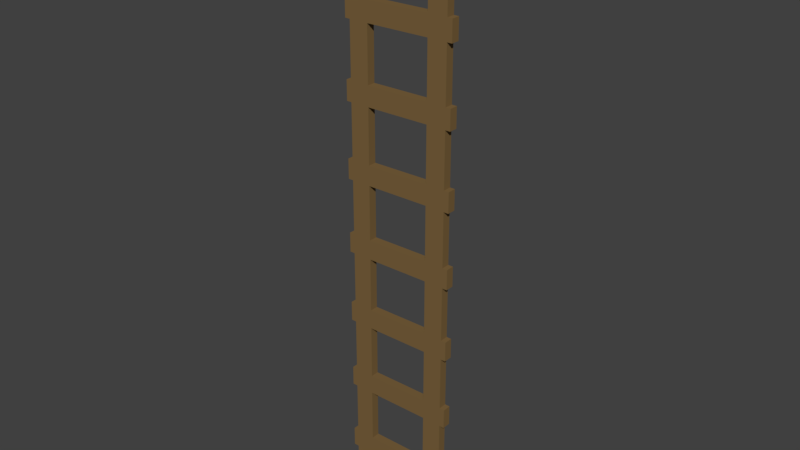 # Source: ladder.blend  (saved by Blender 2.78.0; exported with 4.5.12 LTS)
import bpy
from mathutils import Matrix  # noqa: F401  (used for matrix-valued properties, if any)

bpy.ops.wm.read_factory_settings(use_empty=True)
scene = bpy.context.scene
scene.name = 'Scene'

# ---- collections
col_collection_1 = bpy.data.collections.new('Collection 1'); scene.collection.children.link(col_collection_1)

# ---- materials (node trees are filled in below, after node groups)
mat_ladderwood = bpy.data.materials.new('ladderwood')
mat_ladderwood.alpha_threshold = 0.0
mat_ladderwood.use_transparent_shadow = False
mat_ladderwood.diffuse_color = (0.2016, 0.1248, 0.04817, 1.0)
mat_ladderwood.roughness = 0.5

# ---- material node trees

# ---- world
world_world = bpy.data.worlds.new('World'); scene.world = world_world
world_world.color = (0.05088, 0.05088, 0.05088)
world_world.use_sun_shadow = False
world_world.sun_shadow_jitter_overblur = 0.0
world_world.cycles.sampling_method = 'MANUAL'

# ---- meshes
me_cube_001 = bpy.data.meshes.new('Cube.001')
me_cube_001.from_pydata([(-1.656, -0.1339, 0.0132), (-1.656, -0.1339, 2.382), (-1.656, 0.1339, 0.0132), (-1.656, 0.1339, 2.382), (-1.038, -0.1339, 0.0132), (-1.038, -0.1339, 2.382), (-1.038, 0.1339, 0.0132), (-1.038, 0.1339, 2.382), (0.9919, -0.1339, 0.0132), (0.9919, -0.1339, 2.382), (0.9919, 0.1339, 0.0132), (0.9919, 0.1339, 2.382), (1.611, -0.1339, 0.0132), (1.611, -0.1339, 2.382), (1.611, 0.1339, 0.0132), (1.611, 0.1339, 2.382), (-1.656, -0.1339, 1.596), (-1.656, 0.1339, 1.596), (-1.038, 0.1339, 1.596), (-1.038, -0.1339, 1.596), (-1.656, 0.1339, 0.9641), (-1.038, 0.1339, 0.9641), (-1.038, -0.1339, 0.9641), (-1.656, -0.1339, 0.9641), (0.9919, -0.1339, 1.623), (0.9919, 0.1339, 1.623), (1.611, 0.1339, 1.623), (1.611, -0.1339, 1.623), (0.9919, 0.1339, 0.9834), (1.611, 0.1339, 0.9834), (1.611, -0.1339, 0.9834), (0.9919, -0.1339, 0.9834), (-1.817, -0.1339, 1.596), (-1.817, 0.1339, 1.596), (-1.817, 0.1339, 0.9641), (-1.817, -0.1339, 0.9641), (1.771, 0.1339, 1.623), (1.771, -0.1339, 1.623), (1.771, 0.1339, 0.9834), (1.771, -0.1339, 0.9834), (-1.656, -0.1339, 2.382), (-1.656, -0.1339, 4.75), (-1.656, 0.1339, 2.382), (-1.656, 0.1339, 4.75), (-1.038, -0.1339, 2.382), (-1.038, -0.1339, 4.75), (-1.038, 0.1339, 2.382), (-1.038, 0.1339, 4.75), (0.9919, -0.1339, 2.382), (0.9919, -0.1339, 4.75), (0.9919, 0.1339, 2.382), (0.9919, 0.1339, 4.75), (1.611, -0.1339, 2.382), (1.611, -0.1339, 4.75), (1.611, 0.1339, 2.382), (1.611, 0.1339, 4.75), (-1.656, -0.1339, 3.964), (-1.656, 0.1339, 3.964), (-1.038, 0.1339, 3.964), (-1.038, -0.1339, 3.964), (-1.656, 0.1339, 3.333), (-1.038, 0.1339, 3.333), (-1.038, -0.1339, 3.333), (-1.656, -0.1339, 3.333), (0.9919, -0.1339, 3.991), (0.9919, 0.1339, 3.991), (1.611, 0.1339, 3.991), (1.611, -0.1339, 3.991), (0.9919, 0.1339, 3.352), (1.611, 0.1339, 3.352), (1.611, -0.1339, 3.352), (0.9919, -0.1339, 3.352), (-1.817, -0.1339, 3.964), (-1.817, 0.1339, 3.964), (-1.817, 0.1339, 3.333), (-1.817, -0.1339, 3.333), (1.771, 0.1339, 3.991), (1.771, -0.1339, 3.991), (1.771, 0.1339, 3.352), (1.771, -0.1339, 3.352), (-1.656, -0.1339, 4.75), (-1.656, -0.1339, 7.119), (-1.656, 0.1339, 4.75), (-1.656, 0.1339, 7.119), (-1.038, -0.1339, 4.75), (-1.038, -0.1339, 7.119), (-1.038, 0.1339, 4.75), (-1.038, 0.1339, 7.119), (0.9919, -0.1339, 4.75), (0.9919, -0.1339, 7.119), (0.9919, 0.1339, 4.75), (0.9919, 0.1339, 7.119), (1.611, -0.1339, 4.75), (1.611, -0.1339, 7.119), (1.611, 0.1339, 4.75), (1.611, 0.1339, 7.119), (-1.656, -0.1339, 6.333), (-1.656, 0.1339, 6.333), (-1.038, 0.1339, 6.333), (-1.038, -0.1339, 6.333), (-1.656, 0.1339, 5.701), (-1.038, 0.1339, 5.701), (-1.038, -0.1339, 5.701), (-1.656, -0.1339, 5.701), (0.9919, -0.1339, 6.359), (0.9919, 0.1339, 6.359), (1.611, 0.1339, 6.359), (1.611, -0.1339, 6.359), (0.9919, 0.1339, 5.72), (1.611, 0.1339, 5.72), (1.611, -0.1339, 5.72), (0.9919, -0.1339, 5.72), (-1.817, -0.1339, 6.333), (-1.817, 0.1339, 6.333), (-1.817, 0.1339, 5.701), (-1.817, -0.1339, 5.701), (1.771, 0.1339, 6.359), (1.771, -0.1339, 6.359), (1.771, 0.1339, 5.72), (1.771, -0.1339, 5.72), (-1.656, -0.1339, 7.119), (-1.656, -0.1339, 9.487), (-1.656, 0.1339, 7.119), (-1.656, 0.1339, 9.487), (-1.038, -0.1339, 7.119), (-1.038, -0.1339, 9.487), (-1.038, 0.1339, 7.119), (-1.038, 0.1339, 9.487), (0.9919, -0.1339, 7.119), (0.9919, -0.1339, 9.487), (0.9919, 0.1339, 7.119), (0.9919, 0.1339, 9.487), (1.611, -0.1339, 7.119), (1.611, -0.1339, 9.487), (1.611, 0.1339, 7.119), (1.611, 0.1339, 9.487), (-1.656, -0.1339, 8.701), (-1.656, 0.1339, 8.701), (-1.038, 0.1339, 8.701), (-1.038, -0.1339, 8.701), (-1.656, 0.1339, 8.069), (-1.038, 0.1339, 8.069), (-1.038, -0.1339, 8.069), (-1.656, -0.1339, 8.069), (0.9919, -0.1339, 8.728), (0.9919, 0.1339, 8.728), (1.611, 0.1339, 8.728), (1.611, -0.1339, 8.728), (0.9919, 0.1339, 8.089), (1.611, 0.1339, 8.089), (1.611, -0.1339, 8.089), (0.9919, -0.1339, 8.089), (-1.817, -0.1339, 8.701), (-1.817, 0.1339, 8.701), (-1.817, 0.1339, 8.069), (-1.817, -0.1339, 8.069), (1.771, 0.1339, 8.728), (1.771, -0.1339, 8.728), (1.771, 0.1339, 8.089), (1.771, -0.1339, 8.089), (-1.656, -0.1339, 9.487), (-1.656, -0.1339, 11.86), (-1.656, 0.1339, 9.487), (-1.656, 0.1339, 11.86), (-1.038, -0.1339, 9.487), (-1.038, -0.1339, 11.86), (-1.038, 0.1339, 9.487), (-1.038, 0.1339, 11.86), (0.9919, -0.1339, 9.487), (0.9919, -0.1339, 11.86), (0.9919, 0.1339, 9.487), (0.9919, 0.1339, 11.86), (1.611, -0.1339, 9.487), (1.611, -0.1339, 11.86), (1.611, 0.1339, 9.487), (1.611, 0.1339, 11.86), (-1.656, -0.1339, 11.07), (-1.656, 0.1339, 11.07), (-1.038, 0.1339, 11.07), (-1.038, -0.1339, 11.07), (-1.656, 0.1339, 10.44), (-1.038, 0.1339, 10.44), (-1.038, -0.1339, 10.44), (-1.656, -0.1339, 10.44), (0.9919, -0.1339, 11.1), (0.9919, 0.1339, 11.1), (1.611, 0.1339, 11.1), (1.611, -0.1339, 11.1), (0.9919, 0.1339, 10.46), (1.611, 0.1339, 10.46), (1.611, -0.1339, 10.46), (0.9919, -0.1339, 10.46), (-1.817, -0.1339, 11.07), (-1.817, 0.1339, 11.07), (-1.817, 0.1339, 10.44), (-1.817, -0.1339, 10.44), (1.771, 0.1339, 11.1), (1.771, -0.1339, 11.1), (1.771, 0.1339, 10.46), (1.771, -0.1339, 10.46), (-1.656, -0.1339, 11.86), (-1.656, -0.1339, 14.22), (-1.656, 0.1339, 11.86), (-1.656, 0.1339, 14.22), (-1.038, -0.1339, 11.86), (-1.038, -0.1339, 14.22), (-1.038, 0.1339, 11.86), (-1.038, 0.1339, 14.22), (0.9919, -0.1339, 11.86), (0.9919, -0.1339, 14.22), (0.9919, 0.1339, 11.86), (0.9919, 0.1339, 14.22), (1.611, -0.1339, 11.86), (1.611, -0.1339, 14.22), (1.611, 0.1339, 11.86), (1.611, 0.1339, 14.22), (-1.656, -0.1339, 13.44), (-1.656, 0.1339, 13.44), (-1.038, 0.1339, 13.44), (-1.038, -0.1339, 13.44), (-1.656, 0.1339, 12.81), (-1.038, 0.1339, 12.81), (-1.038, -0.1339, 12.81), (-1.656, -0.1339, 12.81), (0.9919, -0.1339, 13.46), (0.9919, 0.1339, 13.46), (1.611, 0.1339, 13.46), (1.611, -0.1339, 13.46), (0.9919, 0.1339, 12.83), (1.611, 0.1339, 12.83), (1.611, -0.1339, 12.83), (0.9919, -0.1339, 12.83), (-1.817, -0.1339, 13.44), (-1.817, 0.1339, 13.44), (-1.817, 0.1339, 12.81), (-1.817, -0.1339, 12.81), (1.771, 0.1339, 13.46), (1.771, -0.1339, 13.46), (1.771, 0.1339, 12.83), (1.771, -0.1339, 12.83), (-1.656, -0.1339, 14.22), (-1.656, -0.1339, 16.59), (-1.656, 0.1339, 14.22), (-1.656, 0.1339, 16.59), (-1.038, -0.1339, 14.22), (-1.038, -0.1339, 16.59), (-1.038, 0.1339, 14.22), (-1.038, 0.1339, 16.59), (0.9919, -0.1339, 14.22), (0.9919, -0.1339, 16.59), (0.9919, 0.1339, 14.22), (0.9919, 0.1339, 16.59), (1.611, -0.1339, 14.22), (1.611, -0.1339, 16.59), (1.611, 0.1339, 14.22), (1.611, 0.1339, 16.59), (-1.656, -0.1339, 15.81), (-1.656, 0.1339, 15.81), (-1.038, 0.1339, 15.81), (-1.038, -0.1339, 15.81), (-1.656, 0.1339, 15.17), (-1.038, 0.1339, 15.17), (-1.038, -0.1339, 15.17), (-1.656, -0.1339, 15.17), (0.9919, -0.1339, 15.83), (0.9919, 0.1339, 15.83), (1.611, 0.1339, 15.83), (1.611, -0.1339, 15.83), (0.9919, 0.1339, 15.19), (1.611, 0.1339, 15.19), (1.611, -0.1339, 15.19), (0.9919, -0.1339, 15.19), (-1.817, -0.1339, 15.81), (-1.817, 0.1339, 15.81), (-1.817, 0.1339, 15.17), (-1.817, -0.1339, 15.17), (1.771, 0.1339, 15.83), (1.771, -0.1339, 15.83), (1.771, 0.1339, 15.19), (1.771, -0.1339, 15.19), (-1.656, -0.1339, 16.59), (-1.656, -0.1339, 18.96), (-1.656, 0.1339, 16.59), (-1.656, 0.1339, 18.96), (-1.038, -0.1339, 16.59), (-1.038, -0.1339, 18.96), (-1.038, 0.1339, 16.59), (-1.038, 0.1339, 18.96), (0.9919, -0.1339, 16.59), (0.9919, -0.1339, 18.96), (0.9919, 0.1339, 16.59), (0.9919, 0.1339, 18.96), (1.611, -0.1339, 16.59), (1.611, -0.1339, 18.96), (1.611, 0.1339, 16.59), (1.611, 0.1339, 18.96), (-1.656, -0.1339, 18.18), (-1.656, 0.1339, 18.18), (-1.038, 0.1339, 18.18), (-1.038, -0.1339, 18.18), (-1.656, 0.1339, 17.54), (-1.038, 0.1339, 17.54), (-1.038, -0.1339, 17.54), (-1.656, -0.1339, 17.54), (0.9919, -0.1339, 18.2), (0.9919, 0.1339, 18.2), (1.611, 0.1339, 18.2), (1.611, -0.1339, 18.2), (0.9919, 0.1339, 17.56), (1.611, 0.1339, 17.56), (1.611, -0.1339, 17.56), (0.9919, -0.1339, 17.56), (-1.817, -0.1339, 18.18), (-1.817, 0.1339, 18.18), (-1.817, 0.1339, 17.54), (-1.817, -0.1339, 17.54), (1.771, 0.1339, 18.2), (1.771, -0.1339, 18.2), (1.771, 0.1339, 17.56), (1.771, -0.1339, 17.56)], [], [(16, 1, 3, 17), (17, 3, 7, 18), (18, 7, 5, 19), (19, 5, 1, 16), (2, 6, 4, 0), (7, 3, 1, 5), (24, 9, 11, 25), (25, 11, 15, 26), (26, 15, 13, 27), (27, 13, 9, 24), (10, 14, 12, 8), (15, 11, 9, 13), (22, 19, 16, 23), (19, 22, 31, 24), (20, 17, 18, 21), (30, 29, 38, 39), (0, 23, 20, 2), (2, 20, 21, 6), (6, 21, 22, 4), (4, 22, 23, 0), (30, 27, 24, 31), (26, 27, 37, 36), (28, 25, 26, 29), (21, 18, 25, 28), (8, 31, 28, 10), (10, 28, 29, 14), (14, 29, 30, 12), (12, 30, 31, 8), (18, 19, 24, 25), (21, 28, 31, 22), (35, 32, 33, 34), (38, 36, 37, 39), (17, 20, 34, 33), (27, 30, 39, 37), (23, 16, 32, 35), (16, 17, 33, 32), (29, 26, 36, 38), (20, 23, 35, 34), (56, 41, 43, 57), (57, 43, 47, 58), (58, 47, 45, 59), (59, 45, 41, 56), (42, 46, 44, 40), (47, 43, 41, 45), (64, 49, 51, 65), (65, 51, 55, 66), (66, 55, 53, 67), (67, 53, 49, 64), (50, 54, 52, 48), (55, 51, 49, 53), (62, 59, 56, 63), (59, 62, 71, 64), (60, 57, 58, 61), (70, 69, 78, 79), (40, 63, 60, 42), (42, 60, 61, 46), (46, 61, 62, 44), (44, 62, 63, 40), (70, 67, 64, 71), (66, 67, 77, 76), (68, 65, 66, 69), (61, 58, 65, 68), (48, 71, 68, 50), (50, 68, 69, 54), (54, 69, 70, 52), (52, 70, 71, 48), (58, 59, 64, 65), (61, 68, 71, 62), (75, 72, 73, 74), (78, 76, 77, 79), (57, 60, 74, 73), (67, 70, 79, 77), (63, 56, 72, 75), (56, 57, 73, 72), (69, 66, 76, 78), (60, 63, 75, 74), (96, 81, 83, 97), (97, 83, 87, 98), (98, 87, 85, 99), (99, 85, 81, 96), (82, 86, 84, 80), (87, 83, 81, 85), (104, 89, 91, 105), (105, 91, 95, 106), (106, 95, 93, 107), (107, 93, 89, 104), (90, 94, 92, 88), (95, 91, 89, 93), (102, 99, 96, 103), (99, 102, 111, 104), (100, 97, 98, 101), (110, 109, 118, 119), (80, 103, 100, 82), (82, 100, 101, 86), (86, 101, 102, 84), (84, 102, 103, 80), (110, 107, 104, 111), (106, 107, 117, 116), (108, 105, 106, 109), (101, 98, 105, 108), (88, 111, 108, 90), (90, 108, 109, 94), (94, 109, 110, 92), (92, 110, 111, 88), (98, 99, 104, 105), (101, 108, 111, 102), (115, 112, 113, 114), (118, 116, 117, 119), (97, 100, 114, 113), (107, 110, 119, 117), (103, 96, 112, 115), (96, 97, 113, 112), (109, 106, 116, 118), (100, 103, 115, 114), (136, 121, 123, 137), (137, 123, 127, 138), (138, 127, 125, 139), (139, 125, 121, 136), (122, 126, 124, 120), (127, 123, 121, 125), (144, 129, 131, 145), (145, 131, 135, 146), (146, 135, 133, 147), (147, 133, 129, 144), (130, 134, 132, 128), (135, 131, 129, 133), (142, 139, 136, 143), (139, 142, 151, 144), (140, 137, 138, 141), (150, 149, 158, 159), (120, 143, 140, 122), (122, 140, 141, 126), (126, 141, 142, 124), (124, 142, 143, 120), (150, 147, 144, 151), (146, 147, 157, 156), (148, 145, 146, 149), (141, 138, 145, 148), (128, 151, 148, 130), (130, 148, 149, 134), (134, 149, 150, 132), (132, 150, 151, 128), (138, 139, 144, 145), (141, 148, 151, 142), (155, 152, 153, 154), (158, 156, 157, 159), (137, 140, 154, 153), (147, 150, 159, 157), (143, 136, 152, 155), (136, 137, 153, 152), (149, 146, 156, 158), (140, 143, 155, 154), (176, 161, 163, 177), (177, 163, 167, 178), (178, 167, 165, 179), (179, 165, 161, 176), (162, 166, 164, 160), (167, 163, 161, 165), (184, 169, 171, 185), (185, 171, 175, 186), (186, 175, 173, 187), (187, 173, 169, 184), (170, 174, 172, 168), (175, 171, 169, 173), (182, 179, 176, 183), (179, 182, 191, 184), (180, 177, 178, 181), (190, 189, 198, 199), (160, 183, 180, 162), (162, 180, 181, 166), (166, 181, 182, 164), (164, 182, 183, 160), (190, 187, 184, 191), (186, 187, 197, 196), (188, 185, 186, 189), (181, 178, 185, 188), (168, 191, 188, 170), (170, 188, 189, 174), (174, 189, 190, 172), (172, 190, 191, 168), (178, 179, 184, 185), (181, 188, 191, 182), (195, 192, 193, 194), (198, 196, 197, 199), (177, 180, 194, 193), (187, 190, 199, 197), (183, 176, 192, 195), (176, 177, 193, 192), (189, 186, 196, 198), (180, 183, 195, 194), (216, 201, 203, 217), (217, 203, 207, 218), (218, 207, 205, 219), (219, 205, 201, 216), (202, 206, 204, 200), (207, 203, 201, 205), (224, 209, 211, 225), (225, 211, 215, 226), (226, 215, 213, 227), (227, 213, 209, 224), (210, 214, 212, 208), (215, 211, 209, 213), (222, 219, 216, 223), (219, 222, 231, 224), (220, 217, 218, 221), (230, 229, 238, 239), (200, 223, 220, 202), (202, 220, 221, 206), (206, 221, 222, 204), (204, 222, 223, 200), (230, 227, 224, 231), (226, 227, 237, 236), (228, 225, 226, 229), (221, 218, 225, 228), (208, 231, 228, 210), (210, 228, 229, 214), (214, 229, 230, 212), (212, 230, 231, 208), (218, 219, 224, 225), (221, 228, 231, 222), (235, 232, 233, 234), (238, 236, 237, 239), (217, 220, 234, 233), (227, 230, 239, 237), (223, 216, 232, 235), (216, 217, 233, 232), (229, 226, 236, 238), (220, 223, 235, 234), (256, 241, 243, 257), (257, 243, 247, 258), (258, 247, 245, 259), (259, 245, 241, 256), (242, 246, 244, 240), (247, 243, 241, 245), (264, 249, 251, 265), (265, 251, 255, 266), (266, 255, 253, 267), (267, 253, 249, 264), (250, 254, 252, 248), (255, 251, 249, 253), (262, 259, 256, 263), (259, 262, 271, 264), (260, 257, 258, 261), (270, 269, 278, 279), (240, 263, 260, 242), (242, 260, 261, 246), (246, 261, 262, 244), (244, 262, 263, 240), (270, 267, 264, 271), (266, 267, 277, 276), (268, 265, 266, 269), (261, 258, 265, 268), (248, 271, 268, 250), (250, 268, 269, 254), (254, 269, 270, 252), (252, 270, 271, 248), (258, 259, 264, 265), (261, 268, 271, 262), (275, 272, 273, 274), (278, 276, 277, 279), (257, 260, 274, 273), (267, 270, 279, 277), (263, 256, 272, 275), (256, 257, 273, 272), (269, 266, 276, 278), (260, 263, 275, 274), (296, 281, 283, 297), (297, 283, 287, 298), (298, 287, 285, 299), (299, 285, 281, 296), (282, 286, 284, 280), (287, 283, 281, 285), (304, 289, 291, 305), (305, 291, 295, 306), (306, 295, 293, 307), (307, 293, 289, 304), (290, 294, 292, 288), (295, 291, 289, 293), (302, 299, 296, 303), (299, 302, 311, 304), (300, 297, 298, 301), (310, 309, 318, 319), (280, 303, 300, 282), (282, 300, 301, 286), (286, 301, 302, 284), (284, 302, 303, 280), (310, 307, 304, 311), (306, 307, 317, 316), (308, 305, 306, 309), (301, 298, 305, 308), (288, 311, 308, 290), (290, 308, 309, 294), (294, 309, 310, 292), (292, 310, 311, 288), (298, 299, 304, 305), (301, 308, 311, 302), (315, 312, 313, 314), (318, 316, 317, 319), (297, 300, 314, 313), (307, 310, 319, 317), (303, 296, 312, 315), (296, 297, 313, 312), (309, 306, 316, 318), (300, 303, 315, 314)])
me_cube_001.materials.append(mat_ladderwood)
me_cube_001.use_remesh_preserve_volume = False
me_cube_001.use_remesh_preserve_attributes = False
me_cube_001.use_mirror_vertex_groups = False
me_cube_001.update()

# ---- objects
ob_cube = bpy.data.objects.new('Cube', me_cube_001)

# ---- transforms, parenting, visibility, modifiers, constraints
ob_cube.location = (0.0, 0.0, 0.0)
ob_cube.lineart.crease_threshold = 0.0

# ---- collection membership
col_collection_1.objects.link(ob_cube)

# ---- scene / render settings (as saved in the file)
scene.frame_start = 1; scene.frame_end = 250; scene.frame_set(1)
scene.render.engine = 'BLENDER_EEVEE_NEXT'
scene.render.resolution_percentage = 50
scene.render.dither_intensity = 0.0
scene.cycles.use_denoising = False
scene.cycles.samples = 128
scene.cycles.sampling_pattern = 'TABULATED_SOBOL'
scene.cycles.light_sampling_threshold = 0.0
scene.cycles.use_adaptive_sampling = False
scene.cycles.use_light_tree = False
scene.cycles.blur_glossy = 0.0
scene.cycles.sample_clamp_indirect = 0.0
scene.view_settings.view_transform = 'Standard'
bpy.context.view_layer.update()

# ---- added for rendering (the .blend has no active camera and no usable light): camera, sun
cam_auto = bpy.data.cameras.new('AutoCamera')
cam_auto.lens = 50.0
cam_auto.sensor_width = 36.0
cam_auto.clip_end = 1000.0
ob_auto_camera = bpy.data.objects.new('AutoCamera', cam_auto)
scene.collection.objects.link(ob_auto_camera)
ob_auto_camera.location = (17.821, -21.4127, 23.7621)
ob_auto_camera.rotation_euler = (1.09748, -7.21219e-08, 0.694738)
scene.camera = ob_auto_camera
light_auto_sun = bpy.data.lights.new('AutoSun', 'SUN')
light_auto_sun.energy = 3.0
light_auto_sun.angle = 0.0523599
ob_auto_sun = bpy.data.objects.new('AutoSun', light_auto_sun)
scene.collection.objects.link(ob_auto_sun)
ob_auto_sun.rotation_euler = (0.872665, 0.174533, 0.523599)
bpy.context.view_layer.update()
